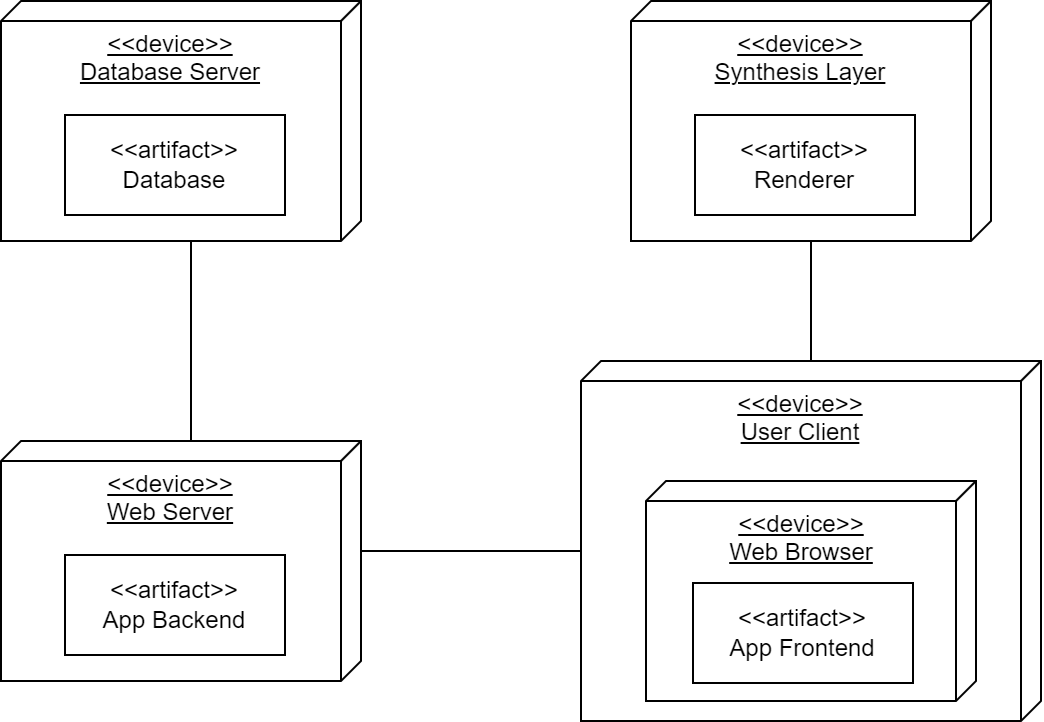

The diagram above was exported from draw.io. Its source (the exported page's mxGraphModel, read from the mxfile embedded in the PNG):
<mxGraphModel dx="842" dy="482" grid="1" gridSize="10" guides="1" tooltips="1" connect="1" arrows="1" fold="1" page="1" pageScale="1" pageWidth="1169" pageHeight="827" math="0" shadow="0">
  <root>
    <mxCell id="0" />
    <mxCell id="1" parent="0" />
    <mxCell id="rsW1wc6z0nCWnGbCaGJd-4" style="edgeStyle=orthogonalEdgeStyle;rounded=0;orthogonalLoop=1;jettySize=auto;html=1;endArrow=none;endFill=0;" parent="1" source="rsW1wc6z0nCWnGbCaGJd-2" target="Xp4Zp2sriK9AWoCHDWBP-5" edge="1">
      <mxGeometry relative="1" as="geometry" />
    </mxCell>
    <mxCell id="rsW1wc6z0nCWnGbCaGJd-2" value="&amp;lt;&amp;lt;device&amp;gt;&amp;gt;&lt;br&gt;Synthesis Layer" style="verticalAlign=top;align=center;spacingTop=8;spacingLeft=2;spacingRight=12;shape=cube;size=10;direction=south;fontStyle=4;html=1;whiteSpace=wrap;" parent="1" vertex="1">
      <mxGeometry x="655" y="60" width="180" height="120" as="geometry" />
    </mxCell>
    <mxCell id="Xp4Zp2sriK9AWoCHDWBP-3" value="" style="group" parent="1" vertex="1" connectable="0">
      <mxGeometry x="340" y="280" width="180" height="120" as="geometry" />
    </mxCell>
    <mxCell id="Xp4Zp2sriK9AWoCHDWBP-1" value="&amp;lt;&amp;lt;device&amp;gt;&amp;gt;&lt;br&gt;Web Server&lt;br&gt;&lt;br&gt;" style="verticalAlign=top;align=center;spacingTop=8;spacingLeft=2;spacingRight=12;shape=cube;size=10;direction=south;fontStyle=4;html=1;whiteSpace=wrap;" parent="Xp4Zp2sriK9AWoCHDWBP-3" vertex="1">
      <mxGeometry width="180" height="120" as="geometry" />
    </mxCell>
    <mxCell id="Xp4Zp2sriK9AWoCHDWBP-2" value="&amp;lt;&amp;lt;artifact&amp;gt;&amp;gt;&lt;br&gt;App Backend" style="html=1;whiteSpace=wrap;" parent="Xp4Zp2sriK9AWoCHDWBP-3" vertex="1">
      <mxGeometry x="32" y="57" width="110" height="50" as="geometry" />
    </mxCell>
    <mxCell id="Xp4Zp2sriK9AWoCHDWBP-8" value="" style="group" parent="1" vertex="1" connectable="0">
      <mxGeometry x="630" y="240" width="230" height="180" as="geometry" />
    </mxCell>
    <mxCell id="Xp4Zp2sriK9AWoCHDWBP-5" value="&amp;lt;&amp;lt;device&amp;gt;&amp;gt;&lt;br&gt;User Client&lt;br&gt;" style="verticalAlign=top;align=center;spacingTop=8;spacingLeft=2;spacingRight=12;shape=cube;size=10;direction=south;fontStyle=4;html=1;whiteSpace=wrap;" parent="Xp4Zp2sriK9AWoCHDWBP-8" vertex="1">
      <mxGeometry width="229.99999999999997" height="180" as="geometry" />
    </mxCell>
    <mxCell id="Xp4Zp2sriK9AWoCHDWBP-7" value="&amp;lt;&amp;lt;device&amp;gt;&amp;gt;&lt;br&gt;Web Browser" style="verticalAlign=top;align=center;spacingTop=8;spacingLeft=2;spacingRight=12;shape=cube;size=10;direction=south;fontStyle=4;html=1;whiteSpace=wrap;" parent="Xp4Zp2sriK9AWoCHDWBP-8" vertex="1">
      <mxGeometry x="32.5" y="60" width="165" height="110" as="geometry" />
    </mxCell>
    <mxCell id="Xp4Zp2sriK9AWoCHDWBP-6" value="&amp;lt;&amp;lt;artifact&amp;gt;&amp;gt;&lt;br&gt;App Frontend" style="html=1;whiteSpace=wrap;" parent="Xp4Zp2sriK9AWoCHDWBP-8" vertex="1">
      <mxGeometry x="56" y="111" width="110" height="50" as="geometry" />
    </mxCell>
    <mxCell id="Xp4Zp2sriK9AWoCHDWBP-9" value="" style="group" parent="1" vertex="1" connectable="0">
      <mxGeometry x="340" y="60" width="180" height="120" as="geometry" />
    </mxCell>
    <mxCell id="Xp4Zp2sriK9AWoCHDWBP-10" value="&amp;lt;&amp;lt;device&amp;gt;&amp;gt;&lt;br&gt;Database Server&lt;br&gt;" style="verticalAlign=top;align=center;spacingTop=8;spacingLeft=2;spacingRight=12;shape=cube;size=10;direction=south;fontStyle=4;html=1;whiteSpace=wrap;" parent="Xp4Zp2sriK9AWoCHDWBP-9" vertex="1">
      <mxGeometry width="180" height="120" as="geometry" />
    </mxCell>
    <mxCell id="Xp4Zp2sriK9AWoCHDWBP-11" value="&amp;lt;&amp;lt;artifact&amp;gt;&amp;gt;&lt;br&gt;Database" style="html=1;whiteSpace=wrap;" parent="Xp4Zp2sriK9AWoCHDWBP-9" vertex="1">
      <mxGeometry x="32" y="57" width="110" height="50" as="geometry" />
    </mxCell>
    <mxCell id="Xp4Zp2sriK9AWoCHDWBP-13" style="edgeStyle=orthogonalEdgeStyle;rounded=0;orthogonalLoop=1;jettySize=auto;html=1;exitX=0;exitY=0;exitDx=55;exitDy=0;exitPerimeter=0;entryX=0;entryY=0;entryDx=95;entryDy=229.99999999999997;entryPerimeter=0;endArrow=none;endFill=0;" parent="1" source="Xp4Zp2sriK9AWoCHDWBP-1" target="Xp4Zp2sriK9AWoCHDWBP-5" edge="1">
      <mxGeometry relative="1" as="geometry" />
    </mxCell>
    <mxCell id="p-X_hG-FEncB5C_1hIVE-1" style="edgeStyle=orthogonalEdgeStyle;rounded=0;orthogonalLoop=1;jettySize=auto;html=1;exitX=0;exitY=0;exitDx=0;exitDy=85;exitPerimeter=0;endArrow=none;endFill=0;" parent="1" source="Xp4Zp2sriK9AWoCHDWBP-1" target="Xp4Zp2sriK9AWoCHDWBP-10" edge="1">
      <mxGeometry relative="1" as="geometry">
        <Array as="points">
          <mxPoint x="435" y="210" />
          <mxPoint x="435" y="210" />
        </Array>
      </mxGeometry>
    </mxCell>
    <mxCell id="rsW1wc6z0nCWnGbCaGJd-1" value="" style="group" parent="1" vertex="1" connectable="0">
      <mxGeometry x="655" y="60" width="180" height="120" as="geometry" />
    </mxCell>
    <mxCell id="rsW1wc6z0nCWnGbCaGJd-3" value="&amp;lt;&amp;lt;artifact&amp;gt;&amp;gt;&lt;br&gt;Renderer" style="html=1;whiteSpace=wrap;" parent="rsW1wc6z0nCWnGbCaGJd-1" vertex="1">
      <mxGeometry x="32" y="57" width="110" height="50" as="geometry" />
    </mxCell>
  </root>
</mxGraphModel>